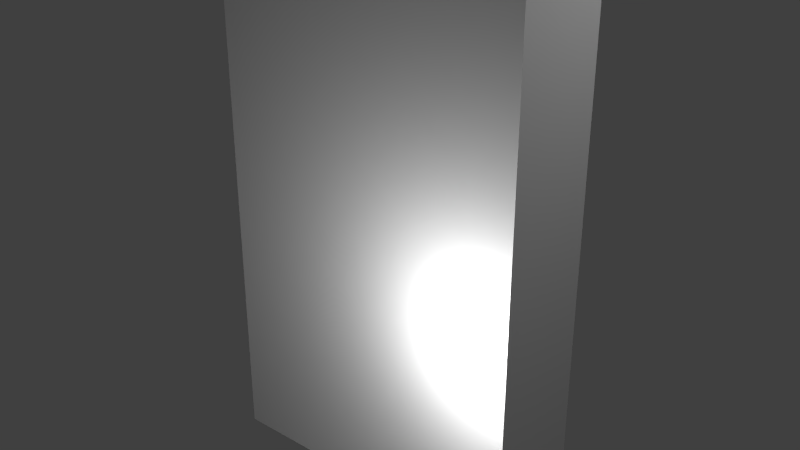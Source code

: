 # Source: WindTurbineMini.blend  (saved by Blender 2.67.0; exported with 4.5.12 LTS)
import bpy
from mathutils import Matrix  # noqa: F401  (used for matrix-valued properties, if any)

bpy.ops.wm.read_factory_settings(use_empty=True)
scene = bpy.context.scene
scene.name = 'Scene'

# ---- collections
col_collection_1 = bpy.data.collections.new('Collection 1'); scene.collection.children.link(col_collection_1)

# ---- materials (node trees are filled in below, after node groups)
mat_material = bpy.data.materials.new('Material')
mat_material.alpha_threshold = 0.0
mat_material.use_transparent_shadow = False
mat_material.roughness = 0.5
mat_material.line_color = (0.0, 0.0, 0.0, 1.0)

# ---- material node trees

# ---- world
world_world = bpy.data.worlds.new('World'); scene.world = world_world
world_world.color = (0.05088, 0.05088, 0.05088)
world_world.use_sun_shadow = False
world_world.sun_shadow_jitter_overblur = 0.0
world_world.cycles.sampling_method = 'MANUAL'
world_world.cycles.sample_map_resolution = 256

# ---- lights
light_point_001 = bpy.data.lights.new('Point.001', 'POINT')
light_point_001.transmission_factor = 0.0
light_point_001.energy = 100.0
light_point_001.shadow_buffer_clip_start = 0.5
light_point_001.shadow_soft_size = 0.1
light_point_001.shadow_maximum_resolution = 0.006
light_point_001.use_absolute_resolution = True
light_point_001.cycles.use_multiple_importance_sampling = False
light_point = bpy.data.lights.new('Point', 'POINT')
light_point.transmission_factor = 0.0
light_point.energy = 100.0
light_point.shadow_buffer_clip_start = 0.5
light_point.shadow_soft_size = 0.1
light_point.shadow_maximum_resolution = 0.006
light_point.use_absolute_resolution = True
light_point.cycles.use_multiple_importance_sampling = False
light_lamp = bpy.data.lights.new('Lamp', 'POINT')
light_lamp.transmission_factor = 0.0
light_lamp.cutoff_distance = 30.0
light_lamp.energy = 100.0
light_lamp.shadow_buffer_clip_start = 1.001
light_lamp.shadow_soft_size = 0.1
light_lamp.shadow_maximum_resolution = 0.006
light_lamp.use_absolute_resolution = True
light_lamp.cycles.use_multiple_importance_sampling = False

# ---- meshes
me_halo = bpy.data.meshes.new('halo')
me_halo.from_pydata([(0.125, -0.125, 0.0), (-0.125, -0.125, 0.0), (0.125, 0.125, 0.0), (-0.125, 0.125, 0.0), (2.98e-08, -0.125, -0.125), (0.0, -0.125, 0.125), (0.0, 0.125, -0.125), (-2.98e-08, 0.125, 0.125), (0.125, -7.451e-09, -0.125), (-0.125, -7.451e-09, -0.125), (0.125, 7.451e-09, 0.125), (-0.125, 7.451e-09, 0.125)], [], [(1, 0, 2, 3), (5, 4, 6, 7), (9, 8, 10, 11)])
_uv = me_halo.uv_layers.new(name='UVMap')
_uv.uv.foreach_set('vector', [0.0, 0.0, 1.0, 0.0, 1.0, 1.0, 0.0, 1.0, 0.0, 0.0, 1.0, 0.0, 1.0, 1.0, 0.0, 1.0, 0.0, 0.0, 1.0, 0.0, 1.0, 1.0, 0.0, 1.0])
me_halo.use_remesh_preserve_volume = False
me_halo.use_remesh_preserve_attributes = False
me_halo.use_mirror_vertex_groups = False
me_halo.update()
me_rot = bpy.data.meshes.new('rot')
me_rot.from_pydata([(-0.1083, 0.0, -0.0625), (2.484e-09, 1.49e-08, -0.125), (0.0, 0.0, 0.0), (-0.1875, 0.0, 0.1875), (0.0, 0.0, 0.1875), (-0.1083, 0.0, 0.0625), (1.341e-08, -1.49e-08, 0.125), (0.1083, 0.0, 0.0625), (0.1083, 0.0, -0.0625), (0.0, 0.125, 0.0), (-0.1875, 0.0, 1.5), (-0.0625, 0.125, 0.1875), (0.2561, 2.98e-08, 0.06863), (0.1624, 2.98e-08, -0.09375), (1.393, 2.98e-07, -0.5876), (0.1936, 0.125, -0.03962), (-0.1311, 0.125, -0.1479), (-1.205, 3.278e-07, -0.9124), (-0.1624, 2.98e-08, -0.09375), (-0.06863, 5.96e-08, -0.2561)], [], [(2, 4, 3), (5, 0, 1, 8, 7, 6), (9, 5, 6), (7, 9, 6), (8, 9, 7), (1, 9, 8), (0, 9, 1), (5, 9, 0), (14, 15, 12), (12, 13, 14), (14, 13, 15), (17, 18, 16), (19, 18, 17), (17, 16, 19), (10, 11, 3), (2, 3, 11), (3, 4, 10), (10, 4, 11), (2, 15, 13), (12, 2, 13), (15, 2, 12), (19, 2, 18), (16, 2, 19), (2, 16, 18), (11, 4, 2)])
_uv = me_rot.uv_layers.new(name='UVMap')
_uv.uv.foreach_set('vector', [1.0, 0.0, 1.0, 0.0625, 0.75, 0.0625, 0.0625, 0.9219, 0.125, 0.9062, 0.125, 0.8906, 0.0625, 0.875, 0.0, 0.8906, 0.0, 0.9062, 0.4375, 0.9688, 0.375, 1.0, 0.5, 1.0, 0.5, 1.0, 0.5625, 0.9688, 0.625, 1.0, 0.625, 1.0, 0.6875, 0.9688, 0.75, 1.0, 0.0, 1.0, 0.0625, 0.9688, 0.125, 1.0, 0.125, 1.0, 0.1875, 0.9688, 0.25, 1.0, 0.25, 1.0, 0.3125, 0.9688, 0.375, 1.0, 0.75, 0.0, 1.0, 0.0, 1.0, 0.0625, 0.75, 0.0, 1.0, 0.0, 1.0, 0.0625, 0.75, 0.0, 1.0, 0.0, 1.0, 0.0625, 0.75, 0.0, 1.0, 0.0, 1.0, 0.0625, 0.75, 0.0, 1.0, 0.0, 1.0, 0.0625, 0.75, 0.0, 1.0, 0.0, 1.0, 0.0625, 1.0, 0.0, 0.75, 0.0625, 1.0, 0.0625, 1.0, 0.0, 1.0, 0.0625, 0.75, 0.0625, 1.0, 0.0625, 1.0, 0.0, 0.75, 0.0625, 1.0, 0.0, 1.0, 0.0625, 0.75, 0.0625, 0.75, 0.0, 1.0, 0.0, 1.0, 0.0625, 0.75, 0.0, 1.0, 0.0, 1.0, 0.0625, 0.75, 0.0, 1.0, 0.0, 1.0, 0.0625, 0.75, 0.0, 1.0, 0.0, 1.0, 0.0625, 0.75, 0.0, 1.0, 0.0, 1.0, 0.0625, 0.75, 0.0, 1.0, 0.0, 1.0, 0.0625, 1.0, 0.0625, 1.0, 0.0, 0.75, 0.0625])
me_rot.use_remesh_preserve_volume = False
me_rot.use_remesh_preserve_attributes = False
me_rot.use_mirror_vertex_groups = False
me_rot.update()
me_main = bpy.data.meshes.new('main')
me_main.from_pydata([(0.0, 0.25, 0.5), (-0.2165, 0.125, 0.5), (-0.2165, -0.125, 0.5), (2.186e-08, -0.25, 0.5), (0.2165, -0.125, 0.5), (0.2165, 0.125, 0.5), (2.484e-09, 0.125, 3.0), (-0.1083, 0.0625, 3.0), (-0.1083, -0.0625, 3.0), (1.341e-08, -0.125, 3.0), (0.1083, -0.0625, 3.0), (0.1083, 0.0625, 3.0), (0.0, 0.25, 0.0), (-0.2165, 0.125, 0.0), (-0.2165, -0.125, 0.0), (2.186e-08, -0.25, 0.0), (0.2165, -0.125, 0.0), (0.2165, 0.125, 0.0), (-1.242e-09, 0.125, 3.188), (-0.1624, 0.125, 3.094), (-0.1624, 0.125, 2.906), (1.515e-08, 0.125, 2.812), (0.1624, 0.125, 2.906), (0.1624, 0.125, 3.094), (-1.242e-09, -0.125, 3.188), (-0.1624, -0.125, 3.094), (-0.1624, -0.125, 2.906), (1.515e-08, -0.125, 2.812), (0.1624, -0.125, 2.906), (0.1624, -0.125, 3.094), (1.354e-08, -0.25, 3.056), (-0.04871, -0.25, 3.028), (-0.04871, -0.25, 2.972), (1.845e-08, -0.25, 2.944), (0.04871, -0.25, 2.972), (0.04871, -0.25, 3.028), (5.936e-09, 0.3125, 3.124), (-0.1072, 0.3125, 3.062), (-0.1072, 0.3125, 2.938), (1.675e-08, 0.3125, 2.876), (0.1072, 0.3125, 2.938), (0.1072, 0.3125, 3.062)], [], [(1, 2, 8, 7), (3, 4, 10, 9), (5, 0, 6, 11), (0, 1, 7, 6), (2, 3, 9, 8), (4, 5, 11, 10), (2, 1, 13, 14), (4, 3, 15, 16), (0, 5, 17, 12), (1, 0, 12, 13), (3, 2, 14, 15), (5, 4, 16, 17), (20, 21, 27, 26), (22, 23, 29, 28), (19, 20, 26, 25), (21, 22, 28, 27), (23, 18, 24, 29), (18, 19, 25, 24), (27, 28, 34, 33), (29, 24, 30, 35), (24, 25, 31, 30), (26, 27, 33, 32), (28, 29, 35, 34), (25, 26, 32, 31), (31, 32, 33, 34, 35, 30), (21, 20, 38, 39), (23, 22, 40, 41), (20, 19, 37, 38), (22, 21, 39, 40), (18, 23, 41, 36), (19, 18, 36, 37), (38, 37, 36, 41, 40, 39), (14, 13, 12, 17, 16, 15)])
_uv = me_main.uv_layers.new(name='UVMap')
_uv.uv.foreach_set('vector', [0.25, 0.125, 0.5, 0.125, 0.4375, 0.75, 0.3125, 0.75, 0.5, 0.125, 0.75, 0.125, 0.6875, 0.75, 0.5625, 0.75, 0.0, 0.125, 0.25, 0.125, 0.1875, 0.75, 0.0625, 0.75, 0.5, 0.125, 0.75, 0.125, 0.6875, 0.75, 0.5625, 0.75, 0.0, 0.125, 0.25, 0.125, 0.1875, 0.75, 0.0625, 0.75, 0.25, 0.125, 0.5, 0.125, 0.4375, 0.75, 0.3125, 0.75, 0.5, 0.125, 0.25, 0.125, 0.25, 0.0, 0.5, 0.0, 0.75, 0.125, 0.5, 0.125, 0.5, 0.0, 0.75, 0.0, 0.25, 0.125, 0.0, 0.125, 0.0001413, 0.0001413, 0.25, 0.0, 0.75, 0.125, 0.5, 0.125, 0.5, 0.0, 0.75, 0.0, 0.25, 0.125, 0.0, 0.125, 7.07e-05, 7.071e-05, 0.25, 0.0, 0.5, 0.125, 0.25, 0.125, 0.25, 0.0, 0.5, 0.0, 0.5, 0.8281, 0.5, 0.7812, 0.25, 0.7812, 0.25, 0.8281, 0.25, 0.8281, 0.25, 0.875, 0.0, 0.875, 0.0, 0.8281, 0.25, 0.8281, 0.25, 0.7812, 0.0, 0.7812, 0.0, 0.8281, 0.75, 0.7812, 0.75, 0.8281, 0.5, 0.8281, 0.5, 0.7812, 0.5, 0.8281, 0.5, 0.875, 0.25, 0.875, 0.25, 0.8281, 0.75, 0.8281, 0.75, 0.875, 0.5, 0.875, 0.5, 0.8281, 0.375, 0.75, 0.5625, 0.75, 0.5, 0.7969, 0.4375, 0.7969, 0.1875, 0.75, 0.375, 0.75, 0.3125, 0.7969, 0.25, 0.7969, 0.0, 0.8281, 0.1875, 0.8281, 0.125, 0.875, 0.0625, 0.875, 0.5625, 0.75, 0.75, 0.75, 0.6875, 0.7969, 0.625, 0.7969, 0.0, 0.75, 0.1875, 0.75, 0.125, 0.7969, 0.0625, 0.7969, 0.75, 0.75, 0.9375, 0.75, 0.875, 0.7969, 0.8125, 0.7969, 0.0625, 0.875, 0.125, 0.8594, 0.125, 0.8438, 0.0625, 0.8281, 0.0, 0.8438, 0.0, 0.8594, 0.75, 0.8594, 0.9375, 0.8594, 0.9062, 0.8125, 0.7812, 0.8125, 0.0, 0.8594, 0.1875, 0.8594, 0.1562, 0.8125, 0.03125, 0.8125, 0.5625, 0.8594, 0.75, 0.8594, 0.7188, 0.8125, 0.5938, 0.8125, 0.375, 0.8594, 0.5625, 0.8594, 0.5312, 0.8125, 0.4062, 0.8125, 0.1875, 0.8594, 0.375, 0.8594, 0.3438, 0.8125, 0.2188, 0.8125, 0.375, 0.8594, 0.5625, 0.8594, 0.5312, 0.8125, 0.4062, 0.8125, 0.5, 1.0, 0.933, 0.75, 0.933, 0.25, 0.5, 0.0, 0.06699, 0.25, 0.06699, 0.75, 0.0, 0.0, 0.0, 0.01562, 0.0001413, 0.0001413, 0.0625, 0.0, 0.0625, 0.0, 0.0, 0.01562])
me_main.use_remesh_preserve_volume = False
me_main.use_remesh_preserve_attributes = False
me_main.use_mirror_vertex_groups = False
me_main.update()
me_cube = bpy.data.meshes.new('Cube')
me_cube.from_pydata([(0.5, 0.5, 0.0), (0.5, -0.5, 0.0), (-0.5, -0.5, 0.0), (-0.5, 0.5, 0.0), (0.5, 0.5, 1.0), (0.5, -0.5, 1.0), (-0.5, -0.5, 1.0), (-0.5, 0.5, 1.0), (-0.5, 0.5, 2.0), (-0.5, -0.5, 2.0), (0.5, -0.5, 2.0), (0.5, 0.5, 2.0), (-0.5, 0.5, 3.0), (-0.5, -0.5, 3.0), (0.5, -0.5, 3.0), (0.5, 0.5, 3.0), (1.5, 0.5, 1.49e-08), (1.5, -0.5, 1.49e-08), (1.5, 0.5, 1.0), (1.5, -0.5, 1.0), (1.5, -0.5, 2.0), (1.5, 0.5, 2.0), (1.5, -0.5, 3.0), (1.5, 0.5, 3.0), (-1.5, -0.5, 0.0), (-1.5, 0.5, 0.0), (-1.5, -0.5, 1.0), (-1.5, 0.5, 1.0), (-1.5, 0.5, 2.0), (-1.5, -0.5, 2.0), (-1.5, 0.5, 3.0), (-1.5, -0.5, 3.0), (-0.5, 0.5, 4.0), (-0.5, -0.5, 4.0), (0.5, -0.5, 4.0), (0.5, 0.5, 4.0), (1.5, -0.5, 4.0), (1.5, 0.5, 4.0), (-1.5, 0.5, 4.0), (-1.5, -0.5, 4.0), (-0.5, 0.5, 5.0), (-0.5, -0.5, 5.0), (0.5, -0.5, 5.0), (0.5, 0.5, 5.0), (1.5, -0.5, 5.0), (1.5, 0.5, 5.0), (-1.5, 0.5, 5.0), (-1.5, -0.5, 5.0)], [], [(0, 1, 2, 3), (23, 15, 35, 37), (10, 5, 19, 20), (1, 5, 6, 2), (2, 6, 26, 24), (4, 0, 3, 7), (4, 7, 8, 11), (15, 12, 32, 35), (6, 5, 10, 9), (5, 1, 17, 19), (12, 30, 38, 32), (9, 13, 31, 29), (9, 10, 14, 13), (11, 8, 12, 15), (16, 18, 19, 17), (19, 18, 21, 20), (20, 21, 23, 22), (14, 10, 20, 22), (1, 0, 16, 17), (4, 11, 21, 18), (11, 15, 23, 21), (0, 4, 18, 16), (27, 26, 29, 28), (24, 26, 27, 25), (28, 29, 31, 30), (6, 9, 29, 26), (12, 8, 28, 30), (3, 2, 24, 25), (7, 3, 25, 27), (8, 7, 27, 28), (37, 35, 43, 45), (39, 33, 41, 47), (36, 37, 45, 44), (30, 31, 39, 38), (13, 14, 34, 33), (14, 22, 36, 34), (31, 13, 33, 39), (22, 23, 37, 36), (41, 40, 46, 47), (43, 42, 44, 45), (43, 40, 41, 42), (33, 34, 42, 41), (32, 38, 46, 40), (34, 36, 44, 42), (38, 39, 47, 46), (35, 32, 40, 43)])
me_cube.materials.append(mat_material)
me_cube.use_remesh_preserve_volume = False
me_cube.use_remesh_preserve_attributes = False
me_cube.use_mirror_vertex_groups = False
me_cube.update()

# ---- objects
ob_halo = bpy.data.objects.new('halo', me_halo)
ob_rot = bpy.data.objects.new('rot', me_rot)
ob_main = bpy.data.objects.new('main', me_main)
ob_point_001 = bpy.data.objects.new('Point.001', light_point_001)
ob_point = bpy.data.objects.new('Point', light_point)
ob_minecraft_block = bpy.data.objects.new('Minecraft Block', me_cube)
ob_lamp = bpy.data.objects.new('Lamp', light_lamp)

# ---- transforms, parenting, visibility, modifiers, constraints
ob_halo.location = (0.0, 0.0, 2.688)
ob_halo.lineart.crease_threshold = 0.0
ob_rot.location = (0.0, 0.3125, 2.5)
ob_rot.lineart.crease_threshold = 0.0
ob_main.location = (0.0, 0.0, -0.5)
ob_main.lineart.crease_threshold = 0.0
ob_point_001.location = (-1.642, 1.15, -0.7251)
ob_point_001.lineart.crease_threshold = 0.0
ob_point.location = (1.354, -1.362, 1.556)
ob_point.lineart.crease_threshold = 0.0
ob_minecraft_block.location = (0.0, 0.0, -0.5)
ob_minecraft_block.lock_location = (True, True, True)
ob_minecraft_block.lock_rotation = (True, True, True)
ob_minecraft_block.lock_rotations_4d = False
ob_minecraft_block.lock_scale = (True, True, True)
ob_minecraft_block.empty_display_type = 'ARROWS'
ob_minecraft_block.display_type = 'WIRE'
ob_minecraft_block.show_all_edges = True
ob_minecraft_block.lineart.crease_threshold = 0.0
ob_lamp.location = (4.076, 1.005, 5.904)
ob_lamp.rotation_euler = (0.6503, 0.05522, 1.866)
ob_lamp.lock_rotations_4d = False
ob_lamp.empty_display_type = 'ARROWS'
ob_lamp.color = (0.0, 0.0, 0.0, 0.0)
ob_lamp.hide_viewport = True
ob_lamp.lineart.crease_threshold = 0.0

# ---- collection membership
col_collection_1.objects.link(ob_halo)
col_collection_1.objects.link(ob_rot)
col_collection_1.objects.link(ob_main)
col_collection_1.objects.link(ob_point_001)
col_collection_1.objects.link(ob_point)
col_collection_1.objects.link(ob_minecraft_block)
col_collection_1.objects.link(ob_lamp)

# ---- scene / render settings (as saved in the file)
scene.frame_start = 1; scene.frame_end = 250; scene.frame_set(1)
scene.render.engine = 'BLENDER_EEVEE_NEXT'
scene.render.image_settings.color_mode = 'RGB'
scene.render.image_settings.compression = 90
scene.render.resolution_percentage = 50
scene.render.dither_intensity = 0.0
scene.render.bake_margin = 2
scene.cycles.use_denoising = False
scene.cycles.samples = 10
scene.cycles.sampling_pattern = 'TABULATED_SOBOL'
scene.cycles.light_sampling_threshold = 0.0
scene.cycles.use_adaptive_sampling = False
scene.cycles.use_light_tree = False
scene.cycles.blur_glossy = 0.0
scene.cycles.volume_bounces = 1
scene.cycles.pixel_filter_type = 'GAUSSIAN'
scene.cycles.sample_clamp_indirect = 0.0
scene.view_settings.view_transform = 'Standard'
bpy.context.view_layer.update()

# ---- added for rendering (the .blend has no active camera): camera
cam_auto = bpy.data.cameras.new('AutoCamera')
cam_auto.lens = 50.0
cam_auto.sensor_width = 36.0
cam_auto.clip_end = 1000.0
ob_auto_camera = bpy.data.objects.new('AutoCamera', cam_auto)
scene.collection.objects.link(ob_auto_camera)
ob_auto_camera.location = (5.4737, -6.56844, 6.37896)
ob_auto_camera.rotation_euler = (1.09748, -7.21219e-08, 0.694738)
scene.camera = ob_auto_camera
bpy.context.view_layer.update()
